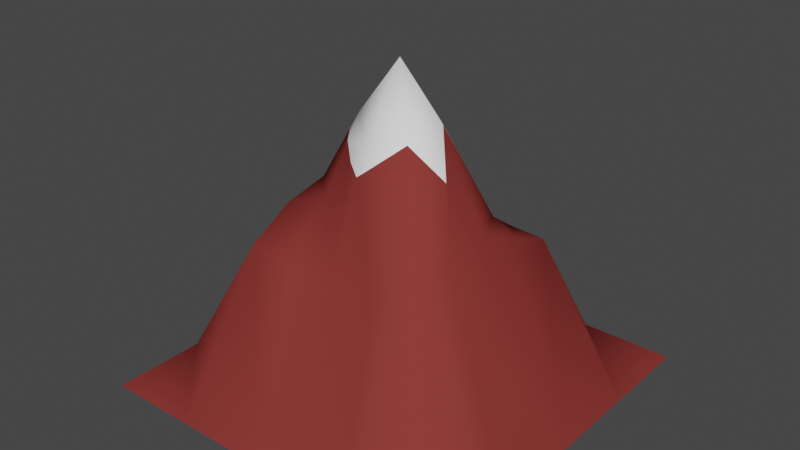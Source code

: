 # Source: BackgroundMountain.blend  (saved by Blender 2.80.75; exported with 4.5.12 LTS)
import bpy
from mathutils import Matrix  # noqa: F401  (used for matrix-valued properties, if any)

bpy.ops.wm.read_factory_settings(use_empty=True)
scene = bpy.context.scene
scene.name = 'Scene'

# ---- collections
col_collection = bpy.data.collections.new('Collection'); scene.collection.children.link(col_collection)

# ---- materials (node trees are filled in below, after node groups)
mat_snow = bpy.data.materials.new('Snow')
mat_snow.use_transparent_shadow = False
mat_dirt = bpy.data.materials.new('Dirt')
mat_dirt.use_transparent_shadow = False

# ---- material node trees
mat_snow.use_nodes = True; mat_snow.node_tree.nodes.clear()
_N = mat_snow.node_tree.nodes; _L = mat_snow.node_tree.links
n0 = _N.new('ShaderNodeOutputMaterial'); n0.name = 'Material Output'; n0.location = (300, 300)
n1 = _N.new('ShaderNodeBsdfPrincipled'); n1.name = 'Principled BSDF'; n1.location = (10, 300)
n1.distribution = 'GGX'
n1.subsurface_method = 'BURLEY'
n1.inputs[0].default_value = (1.0, 1.0, 1.0, 1.0)
n1.inputs[2].default_value = 0.0
n1.inputs[3].default_value = 1.45
n1.inputs[13].default_value = 0.0
n1.inputs[27].default_value = (0.0, 0.0, 0.0, 1.0)
n1.inputs[28].default_value = 1.0
_L.new(n1.outputs[0], n0.inputs[0])
n0.is_active_output = True
mat_dirt.use_nodes = True; mat_dirt.node_tree.nodes.clear()
_N = mat_dirt.node_tree.nodes; _L = mat_dirt.node_tree.links
n0 = _N.new('ShaderNodeOutputMaterial'); n0.name = 'Material Output'; n0.location = (300, 300)
n1 = _N.new('ShaderNodeBsdfPrincipled'); n1.name = 'Principled BSDF'; n1.location = (10, 300)
n1.distribution = 'GGX'
n1.subsurface_method = 'BURLEY'
n1.inputs[0].default_value = (0.2476, 0.03942, 0.03487, 1.0)
n1.inputs[2].default_value = 0.0
n1.inputs[3].default_value = 1.45
n1.inputs[13].default_value = 0.0
n1.inputs[27].default_value = (0.0, 0.0, 0.0, 1.0)
n1.inputs[28].default_value = 1.0
_L.new(n1.outputs[0], n0.inputs[0])
n0.is_active_output = True

# ---- world
world_world = bpy.data.worlds.new('World'); scene.world = world_world
world_world.use_nodes = True; world_world.node_tree.nodes.clear()
_N = world_world.node_tree.nodes; _L = world_world.node_tree.links
n0 = _N.new('ShaderNodeOutputWorld'); n0.name = 'World Output'; n0.location = (300, 300)
n1 = _N.new('ShaderNodeBackground'); n1.name = 'Background'; n1.location = (10, 300)
n1.inputs[0].default_value = (0.05088, 0.05088, 0.05088, 1.0)
_L.new(n1.outputs[0], n0.inputs[0])
n0.is_active_output = True
world_world.color = (0.05088, 0.05088, 0.05088)
world_world.use_sun_shadow = False
world_world.sun_shadow_jitter_overblur = 0.0

# ---- meshes
me_plane = bpy.data.meshes.new('Plane')
me_plane.from_pydata([(-5.0, 5.0, 7.968e-08), (0.0, 0.0, 8.465), (-2.5, -5.0, 6.533e-09), (0.0, 2.5, 3.343), (0.0, -2.5, 3.56), (-2.5, 0.0, 4.797), (2.5, 0.0, 4.751), (2.5, -2.5, 4.051), (-2.5, -2.5, 3.865), (-2.5, 2.5, 3.631), (2.5, 2.5, 3.683), (-5.0, -5.0, 0.0), (5.0, 5.0, 0.0), (-5.0, -4.063e-07, 4.822e-08), (3.839e-07, -5.0, 6.821e-08), (-6.896e-07, 5.0, 6.388e-08), (0.0, 3.75, 1.672), (0.0, -1.25, 6.72), (-3.75, 0.0, 2.612), (1.25, 0.0, 7.144), (0.0, 1.534, 6.472), (-1.25, 0.0, 6.844), (5.0, 6.46e-07, 6.141e-08), (2.5, -1.25, 4.401), (1.25, -2.5, 3.805), (5.0, -2.5, 5.633e-08), (-2.5, -1.25, 4.545), (-5.0, -2.5, 6.213e-09), (-1.25, -2.5, 3.713), (-2.5, 5.0, 7.548e-08), (-2.5, 1.25, 4.428), (-5.0, 2.5, 5.81e-08), (-1.25, 2.5, 3.487), (2.5, 5.0, 7.271e-09), (2.5, 1.25, 4.217), (1.25, 2.87, 3.513), (5.0, 2.5, 6.901e-09), (-1.25, -1.25, 5.101), (3.75, -1.25, 2.376), (1.25, -1.25, 7.055), (2.5, -5.0, 6.57e-08), (5.0, -5.0, 6.306e-08), (-3.75, 1.25, 2.612), (-1.25, 1.25, 6.048), (1.25, 3.75, 1.842), (1.25, 2.118, 4.047), (0.0, 1.841, 5.477), (0.6333, 1.83, 5.243), (-0.4142, -1.25, 6.183), (0.22, -1.47, 6.207), (0.0, -1.522, 6.033), (-1.563, 0.0, 6.333), (-1.25, -0.4311, 6.243), (1.752, -0.5022, 6.042), (-0.3734, 1.823, 5.58), (-1.594, 0.3444, 6.179)], [], [(3, 29, 32), (4, 37, 28), (7, 39, 24), (8, 13, 27), (2, 27, 11), (9, 0, 31), (5, 42, 18), (1, 43, 21), (10, 44, 35), (6, 45, 19), (3, 16, 29), (4, 50, 48, 37), (7, 23, 39), (8, 26, 13), (9, 29, 0), (5, 30, 42), (1, 20, 43), (10, 33, 44), (6, 34, 45), (22, 36, 10), (45, 35, 3), (45, 34, 35), (34, 10, 35), (44, 33, 15), (43, 32, 9), (43, 20, 54), (20, 46, 54), (42, 30, 31), (30, 9, 31), (14, 28, 8), (14, 4, 28), (2, 8, 27), (13, 26, 18), (26, 5, 18), (41, 25, 7), (40, 24, 4), (40, 7, 24), (39, 19, 1), (39, 23, 53), (23, 6, 19, 53), (38, 22, 6), (38, 25, 22), (37, 52, 51, 5), (37, 48, 52), (17, 1, 21), (29, 16, 15), (36, 12, 33), (22, 34, 6), (22, 10, 34), (19, 20, 1), (19, 45, 47), (45, 3, 46, 47), (35, 16, 3), (35, 44, 16), (44, 15, 16), (21, 55, 51), (21, 43, 55), (43, 9, 30), (18, 42, 13), (42, 31, 13), (14, 8, 2), (41, 7, 40), (40, 4, 14), (24, 49, 50, 4), (24, 39, 49), (39, 1, 17), (25, 23, 7), (25, 38, 23), (38, 6, 23), (28, 26, 8), (28, 37, 26), (37, 5, 26), (32, 29, 9), (36, 33, 10), (54, 32, 43), (49, 39, 17), (52, 48, 17, 21), (47, 46, 20), (51, 55, 30, 5), (50, 49, 17), (54, 46, 3, 32), (53, 19, 39), (51, 52, 21), (48, 50, 17), (47, 20, 19), (55, 43, 30)])
me_plane.polygons.foreach_set('use_smooth', [True] * 86)
me_plane.polygons.foreach_set('material_index', [1, 1, 1, 1, 1, 1, 1, 0, 1, 1, 1, 1, 1, 1, 1, 1, 0, 1, 1, 1, 1, 1, 1, 1, 1, 0, 0, 1, 1, 1, 1, 1, 1, 1, 1, 1, 1, 0, 1, 1, 1, 1, 1, 1, 0, 1, 1, 1, 1, 0, 1, 1, 1, 1, 1, 0, 0, 1, 1, 1, 1, 1, 1, 1, 1, 0, 1, 1, 1, 1, 1, 1, 1, 1, 1, 0, 0, 1, 1, 0, 1, 0, 0, 0, 0, 1])
_uv = me_plane.uv_layers.new(name='UVMap')
_uv.uv.foreach_set('vector', [0.5, 0.75, 0.25, 1.0, 0.375, 0.75, 0.5, 0.25, 0.375, 0.375, 0.375, 0.25, 0.75, 0.25, 0.625, 0.375, 0.625, 0.25, 0.25, 0.25, -3.594e-09, 0.5, 1.49e-08, 0.25, 0.25, 2.979e-10, 1.49e-08, 0.25, 0.0, 0.0, 0.25, 0.75, 2.816e-09, 1.0, 0.0, 0.75, 0.25, 0.5, 0.125, 0.625, 0.125, 0.5, 0.5, 0.5, 0.375, 0.625, 0.375, 0.5, 0.75, 0.75, 0.625, 0.875, 0.625, 0.75, 0.75, 0.5, 0.625, 0.625, 0.625, 0.5, 0.5, 0.75, 0.5, 0.875, 0.25, 1.0, 0.5, 0.25, 0.5, 0.3478, 0.4586, 0.375, 0.375, 0.375, 0.75, 0.25, 0.75, 0.375, 0.625, 0.375, 0.25, 0.25, 0.25, 0.375, -3.594e-09, 0.5, 0.25, 0.75, 0.25, 1.0, 2.816e-09, 1.0, 0.25, 0.5, 0.25, 0.625, 0.125, 0.625, 0.5, 0.5, 0.5, 0.625, 0.375, 0.625, 0.75, 0.75, 0.75, 1.0, 0.625, 0.875, 0.75, 0.5, 0.75, 0.625, 0.625, 0.625, 1.0, 0.5, 1.0, 0.75, 0.75, 0.75, 0.625, 0.625, 0.625, 0.75, 0.5, 0.75, 0.625, 0.625, 0.75, 0.625, 0.625, 0.75, 0.75, 0.625, 0.75, 0.75, 0.625, 0.75, 0.625, 0.875, 0.75, 1.0, 0.5, 1.0, 0.375, 0.625, 0.375, 0.75, 0.25, 0.75, 0.375, 0.625, 0.5, 0.625, 0.4627, 0.6623, 0.5, 0.625, 0.5, 0.6647, 0.4627, 0.6623, 0.125, 0.625, 0.25, 0.625, 0.0, 0.75, 0.25, 0.625, 0.25, 0.75, 0.0, 0.75, 0.5, 7.891e-10, 0.375, 0.25, 0.25, 0.25, 0.5, 7.891e-10, 0.5, 0.25, 0.375, 0.25, 0.25, 2.979e-10, 0.25, 0.25, 1.49e-08, 0.25, -3.594e-09, 0.5, 0.25, 0.375, 0.125, 0.5, 0.25, 0.375, 0.25, 0.5, 0.125, 0.5, 1.0, 0.0, 1.0, 0.25, 0.75, 0.25, 0.75, 2.094e-10, 0.625, 0.25, 0.5, 0.25, 0.75, 2.094e-10, 0.75, 0.25, 0.625, 0.25, 0.625, 0.375, 0.625, 0.5, 0.5, 0.5, 0.625, 0.375, 0.75, 0.375, 0.6752, 0.4498, 0.75, 0.375, 0.75, 0.5, 0.625, 0.5, 0.6752, 0.4498, 0.875, 0.375, 1.0, 0.5, 0.75, 0.5, 0.875, 0.375, 1.0, 0.25, 1.0, 0.5, 0.375, 0.375, 0.375, 0.4569, 0.3437, 0.5, 0.25, 0.5, 0.375, 0.375, 0.4586, 0.375, 0.375, 0.4569, 0.5, 0.375, 0.5, 0.5, 0.375, 0.5, 0.25, 1.0, 0.5, 0.875, 0.5, 1.0, 1.0, 0.75, 1.0, 1.0, 0.75, 1.0, 1.0, 0.5, 0.75, 0.625, 0.75, 0.5, 1.0, 0.5, 0.75, 0.75, 0.75, 0.625, 0.625, 0.5, 0.5, 0.625, 0.5, 0.5, 0.625, 0.5, 0.625, 0.625, 0.5633, 0.625, 0.625, 0.625, 0.5, 0.75, 0.5, 0.6647, 0.5633, 0.625, 0.625, 0.75, 0.5, 0.875, 0.5, 0.75, 0.625, 0.75, 0.625, 0.875, 0.5, 0.875, 0.625, 0.875, 0.5, 1.0, 0.5, 0.875, 0.375, 0.5, 0.3406, 0.5344, 0.3437, 0.5, 0.375, 0.5, 0.375, 0.625, 0.3406, 0.5344, 0.375, 0.625, 0.25, 0.75, 0.25, 0.625, 0.125, 0.5, 0.125, 0.625, -3.594e-09, 0.5, 0.125, 0.625, 0.0, 0.75, -3.594e-09, 0.5, 0.5, 7.891e-10, 0.25, 0.25, 0.25, 2.979e-10, 1.0, 0.0, 0.75, 0.25, 0.75, 2.094e-10, 0.75, 2.094e-10, 0.5, 0.25, 0.5, 7.891e-10, 0.625, 0.25, 0.522, 0.353, 0.5, 0.3478, 0.5, 0.25, 0.625, 0.25, 0.625, 0.375, 0.522, 0.353, 0.625, 0.375, 0.5, 0.5, 0.5, 0.375, 1.0, 0.25, 0.75, 0.375, 0.75, 0.25, 1.0, 0.25, 0.875, 0.375, 0.75, 0.375, 0.875, 0.375, 0.75, 0.5, 0.75, 0.375, 0.375, 0.25, 0.25, 0.375, 0.25, 0.25, 0.375, 0.25, 0.375, 0.375, 0.25, 0.375, 0.375, 0.375, 0.25, 0.5, 0.25, 0.375, 0.375, 0.75, 0.25, 1.0, 0.25, 0.75, 1.0, 0.75, 0.75, 1.0, 0.75, 0.75, 0.4627, 0.6623, 0.375, 0.75, 0.375, 0.625, 0.522, 0.353, 0.625, 0.375, 0.5, 0.375, 0.375, 0.4569, 0.4586, 0.375, 0.5, 0.375, 0.375, 0.5, 0.5633, 0.625, 0.5, 0.6647, 0.5, 0.625, 0.3437, 0.5, 0.3406, 0.5344, 0.25, 0.625, 0.25, 0.5, 0.5, 0.3478, 0.522, 0.353, 0.5, 0.375, 0.4627, 0.6623, 0.5, 0.6647, 0.5, 0.75, 0.375, 0.75, 0.6752, 0.4498, 0.625, 0.5, 0.625, 0.375, 0.3437, 0.5, 0.375, 0.4569, 0.375, 0.5, 0.4586, 0.375, 0.5, 0.3478, 0.5, 0.375, 0.5633, 0.625, 0.5, 0.625, 0.625, 0.5, 0.3406, 0.5344, 0.375, 0.625, 0.25, 0.625])
me_plane.materials.append(mat_snow)
me_plane.materials.append(mat_dirt)
me_plane.use_remesh_preserve_volume = False
me_plane.use_remesh_preserve_attributes = False
me_plane.use_mirror_vertex_groups = False
me_plane.update()

# ---- objects
ob_plane = bpy.data.objects.new('Plane', me_plane)

# ---- transforms, parenting, visibility, modifiers, constraints
ob_plane.location = (0.0, 0.0, 0.0)
ob_plane.lineart.crease_threshold = 0.0

# ---- collection membership
col_collection.objects.link(ob_plane)

# ---- scene / render settings (as saved in the file)
scene.frame_start = 1; scene.frame_end = 250; scene.frame_set(1)
scene.render.engine = 'BLENDER_EEVEE_NEXT'
scene.cycles.use_denoising = False
scene.cycles.samples = 128
scene.cycles.sampling_pattern = 'TABULATED_SOBOL'
scene.cycles.use_adaptive_sampling = False
scene.cycles.use_light_tree = False
scene.view_settings.view_transform = 'Filmic'
bpy.context.view_layer.update()

# ---- added for rendering (the .blend has no active camera and no usable light): camera, sun
cam_auto = bpy.data.cameras.new('AutoCamera')
cam_auto.lens = 50.0
cam_auto.sensor_width = 36.0
cam_auto.clip_end = 1000.0
ob_auto_camera = bpy.data.objects.new('AutoCamera', cam_auto)
scene.collection.objects.link(ob_auto_camera)
ob_auto_camera.location = (15.2494, -18.2993, 16.4319)
ob_auto_camera.rotation_euler = (1.09748, -7.21219e-08, 0.694738)
scene.camera = ob_auto_camera
light_auto_sun = bpy.data.lights.new('AutoSun', 'SUN')
light_auto_sun.energy = 3.0
light_auto_sun.angle = 0.0523599
ob_auto_sun = bpy.data.objects.new('AutoSun', light_auto_sun)
scene.collection.objects.link(ob_auto_sun)
ob_auto_sun.rotation_euler = (0.872665, 0.174533, 0.523599)
bpy.context.view_layer.update()
